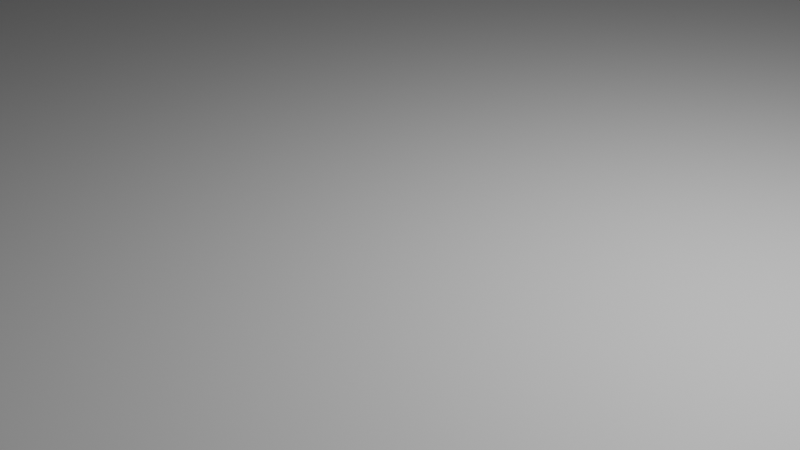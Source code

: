 # Source: road.blend  (saved by Blender 2.80.75; exported with 4.5.12 LTS)
import bpy
from mathutils import Matrix  # noqa: F401  (used for matrix-valued properties, if any)

bpy.ops.wm.read_factory_settings(use_empty=True)
scene = bpy.context.scene
scene.name = 'Scene'

# ---- collections
col_collection = bpy.data.collections.new('Collection'); scene.collection.children.link(col_collection)

# ---- materials (node trees are filled in below, after node groups)
mat_material = bpy.data.materials.new('Material')
mat_material.alpha_threshold = 0.0
mat_material.use_transparent_shadow = False
mat_material.line_color = (0.0, 0.0, 0.0, 1.0)

# ---- material node trees
mat_material.use_nodes = True; mat_material.node_tree.nodes.clear()
_N = mat_material.node_tree.nodes; _L = mat_material.node_tree.links
n0 = _N.new('ShaderNodeOutputMaterial'); n0.name = 'Material Output'; n0.location = (300, 300)
n1 = _N.new('ShaderNodeBsdfPrincipled'); n1.name = 'Principled BSDF'; n1.location = (10, 300)
n1.distribution = 'GGX'
n1.subsurface_method = 'BURLEY'
n1.inputs[2].default_value = 0.4
n1.inputs[3].default_value = 1.45
n1.inputs[27].default_value = (0.0, 0.0, 0.0, 1.0)
n1.inputs[28].default_value = 1.0
_L.new(n1.outputs[0], n0.inputs[0])
n0.is_active_output = True

# ---- world
world_world = bpy.data.worlds.new('World'); scene.world = world_world
world_world.use_nodes = True; world_world.node_tree.nodes.clear()
_N = world_world.node_tree.nodes; _L = world_world.node_tree.links
n0 = _N.new('ShaderNodeOutputWorld'); n0.name = 'World Output'; n0.location = (300, 300)
n1 = _N.new('ShaderNodeBackground'); n1.name = 'Background'; n1.location = (10, 300)
n1.inputs[0].default_value = (0.05088, 0.05088, 0.05088, 1.0)
_L.new(n1.outputs[0], n0.inputs[0])
n0.is_active_output = True
world_world.color = (0.05088, 0.05088, 0.05088)
world_world.use_sun_shadow = False
world_world.sun_shadow_jitter_overblur = 0.0

# ---- cameras
cam_camera = bpy.data.cameras.new('Camera')
cam_camera.clip_end = 100.0
cam_camera.ortho_scale = 7.314

# ---- lights
light_light = bpy.data.lights.new('Light', 'POINT')
light_light.transmission_factor = 0.0
light_light.energy = 1000.0
light_light.shadow_soft_size = 0.1
light_light.shadow_maximum_resolution = 0.006
light_light.use_absolute_resolution = True

# ---- meshes
me_cube = bpy.data.meshes.new('Cube')
me_cube.from_pydata([(1.0, 1.0, 1.0), (1.0, 1.0, -1.0), (1.0, -1.0, 1.0), (1.0, -1.0, -1.0), (-1.0, 1.0, 1.0), (-1.0, 1.0, -1.0), (-1.0, -1.0, 1.0), (-1.0, -1.0, -1.0)], [], [(0, 4, 6, 2), (3, 2, 6, 7), (7, 6, 4, 5), (5, 1, 3, 7), (1, 0, 2, 3), (5, 4, 0, 1)])
_uv = me_cube.uv_layers.new(name='UVMap')
_uv.uv.foreach_set('vector', [0.375, 0.0, 0.625, 0.0, 0.625, 0.25, 0.375, 0.25, 0.375, 0.25, 0.625, 0.25, 0.625, 0.5, 0.375, 0.5, 0.375, 0.5, 0.625, 0.5, 0.625, 0.75, 0.375, 0.75, 0.375, 0.75, 0.625, 0.75, 0.625, 1.0, 0.375, 1.0, 0.125, 0.5, 0.375, 0.5, 0.375, 0.75, 0.125, 0.75, 0.625, 0.5, 0.875, 0.5, 0.875, 0.75, 0.625, 0.75])
me_cube.materials.append(mat_material)
me_cube.use_remesh_preserve_volume = False
me_cube.use_remesh_preserve_attributes = False
me_cube.use_mirror_vertex_groups = False
me_cube.update()

# ---- objects
ob_cube = bpy.data.objects.new('Cube', me_cube)
ob_light = bpy.data.objects.new('Light', light_light)
ob_camera = bpy.data.objects.new('Camera', cam_camera)

# ---- transforms, parenting, visibility, modifiers, constraints
ob_cube.location = (0.0, 0.0, 0.0)
ob_cube.scale = (56.01, 518.6, 0.1235)
ob_cube.lock_rotations_4d = False
ob_cube.empty_display_type = 'ARROWS'
ob_cube.lineart.crease_threshold = 0.0
ob_light.location = (4.076, 1.005, 5.904)
ob_light.rotation_euler = (0.6503, 0.05522, 1.866)
ob_light.lock_rotations_4d = False
ob_light.empty_display_type = 'ARROWS'
ob_light.color = (0.0, 0.0, 0.0, 0.0)
ob_light.lineart.crease_threshold = 0.0
ob_camera.location = (7.359, -6.926, 4.958)
ob_camera.rotation_euler = (1.109, 0.0, 0.8149)
ob_camera.lock_rotations_4d = False
ob_camera.empty_display_type = 'ARROWS'
ob_camera.color = (0.0, 0.0, 0.0, 0.0)
ob_camera.display_type = 'WIRE'
ob_camera.lineart.crease_threshold = 0.0

# ---- collection membership
col_collection.objects.link(ob_cube)
col_collection.objects.link(ob_light)
col_collection.objects.link(ob_camera)

# ---- scene / render settings (as saved in the file)
scene.camera = ob_camera
scene.frame_start = 1; scene.frame_end = 250; scene.frame_set(1)
scene.render.engine = 'BLENDER_EEVEE_NEXT'
scene.cycles.use_denoising = False
scene.cycles.samples = 128
scene.cycles.sampling_pattern = 'TABULATED_SOBOL'
scene.cycles.use_adaptive_sampling = False
scene.cycles.use_light_tree = False
scene.view_settings.view_transform = 'Filmic'
bpy.context.view_layer.update()
